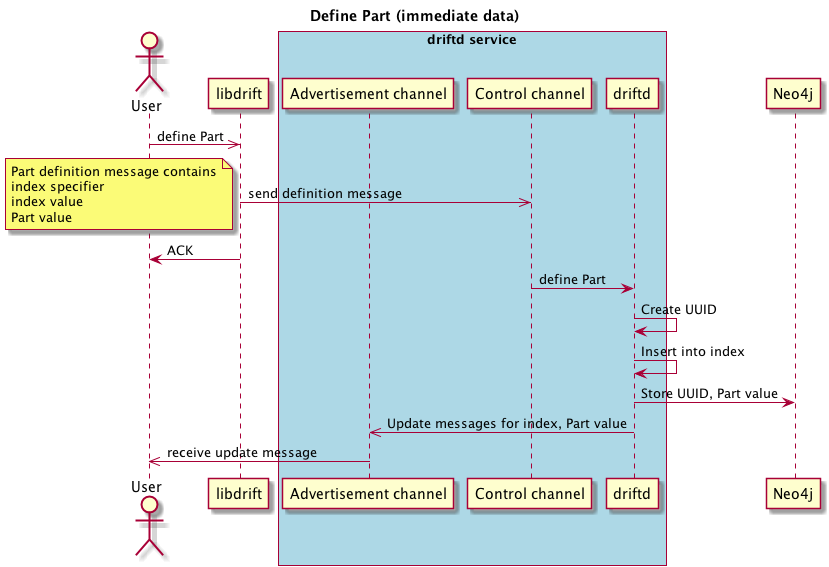

The diagram above was rendered by PlantUML. Its source (embedded in the PNG):
@startuml defining1.png
title Define Part (immediate data)

actor User
participant "libdrift" as A

box "driftd service" #LightBlue

participant "Advertisement channel" as B
participant "Control channel" as C
participant "driftd" as D
end box

participant "Neo4j" as N


User ->> A: define Part
A ->> C : send definition message
note left
     Part definition message contains
     index specifier
     index value
     Part value
end note    

A -> User : ACK
C -> D : define Part

D -> D : Create UUID
D -> D : Insert into index
D -> N : Store UUID, Part value

D ->> B : Update messages for index, Part value

B ->> User : receive update message

@enduml